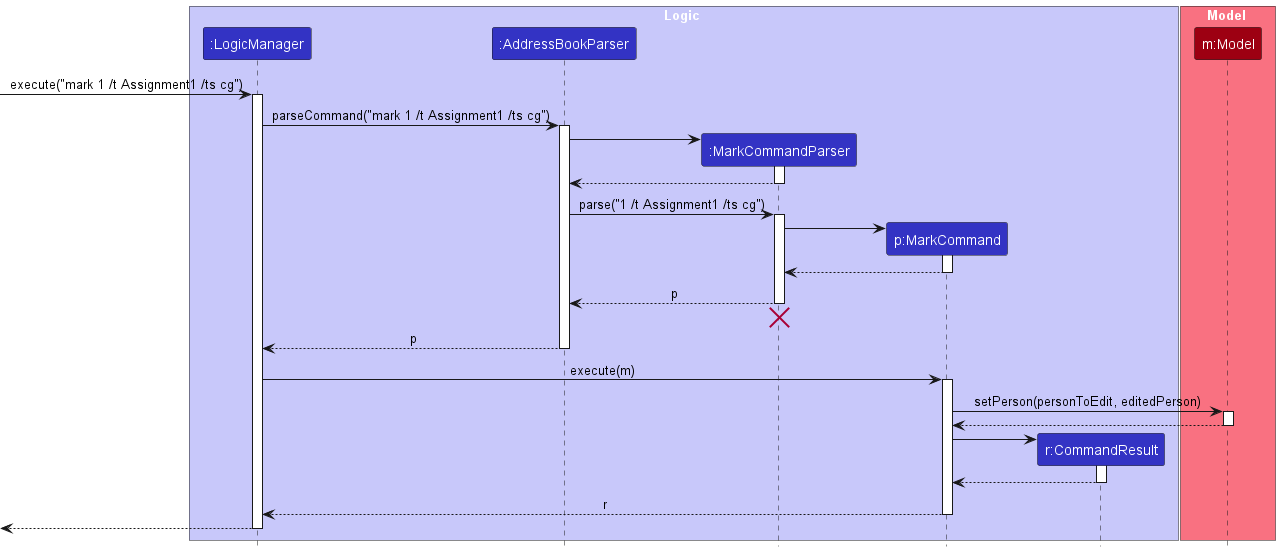

The diagram above was rendered by PlantUML. Its source (embedded in the PNG):
@startuml
!include style.puml
skinparam ArrowFontStyle plain

box Logic LOGIC_COLOR_T1
participant ":LogicManager" as LogicManager LOGIC_COLOR
participant ":AddressBookParser" as AddressBookParser LOGIC_COLOR
participant ":MarkCommandParser" as MarkCommandParser LOGIC_COLOR
participant "p:MarkCommand" as MarkCommand LOGIC_COLOR
participant "r:CommandResult" as CommandResult LOGIC_COLOR
end box

box Model MODEL_COLOR_T1
participant "m:Model" as Model MODEL_COLOR
end box

[-> LogicManager : execute("mark 1 /t Assignment1 /ts cg")
activate LogicManager

LogicManager -> AddressBookParser : parseCommand("mark 1 /t Assignment1 /ts cg")
activate AddressBookParser

create MarkCommandParser
AddressBookParser -> MarkCommandParser
activate MarkCommandParser

MarkCommandParser --> AddressBookParser
deactivate MarkCommandParser

AddressBookParser -> MarkCommandParser : parse("1 /t Assignment1 /ts cg")
activate MarkCommandParser

create MarkCommand
MarkCommandParser -> MarkCommand
activate MarkCommand

MarkCommand --> MarkCommandParser :
deactivate MarkCommand

MarkCommandParser --> AddressBookParser : p
deactivate MarkCommandParser
'Hidden arrow to position the destroy marker below the end of the activation bar.
MarkCommandParser -[hidden]-> AddressBookParser
destroy MarkCommandParser

AddressBookParser --> LogicManager : p
deactivate AddressBookParser

LogicManager -> MarkCommand : execute(m)
activate MarkCommand

MarkCommand -> Model : setPerson(personToEdit, editedPerson)
activate Model

Model --> MarkCommand
deactivate Model

create CommandResult
MarkCommand -> CommandResult
activate CommandResult

CommandResult --> MarkCommand
deactivate CommandResult

MarkCommand --> LogicManager : r
deactivate MarkCommand

[<--LogicManager
deactivate LogicManager
@enduml